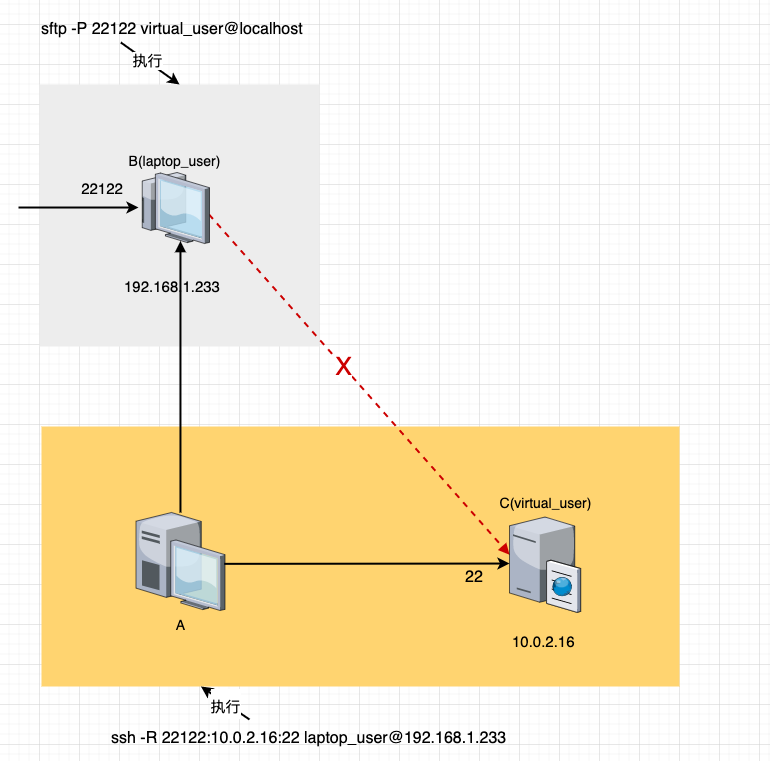

The diagram above was exported from draw.io. Its source (the exported page's mxGraphModel, read from the mxfile embedded in the PNG):
<mxGraphModel dx="862" dy="1896" grid="1" gridSize="10" guides="1" tooltips="1" connect="1" arrows="1" fold="1" page="1" pageScale="1.5" pageWidth="1169" pageHeight="826" background="none" math="0" shadow="0">
  <root>
    <mxCell id="ffLjD3epUnB91Jts2ymk-0" style=";html=1;" />
    <mxCell id="ffLjD3epUnB91Jts2ymk-1" style=";html=1;" parent="ffLjD3epUnB91Jts2ymk-0" />
    <mxCell id="ffLjD3epUnB91Jts2ymk-2" value="" style="whiteSpace=wrap;html=1;fillColor=#EDEDED;fontSize=14;strokeColor=none;verticalAlign=top;" vertex="1" parent="ffLjD3epUnB91Jts2ymk-1">
      <mxGeometry x="560" y="-60" width="280" height="262" as="geometry" />
    </mxCell>
    <mxCell id="ffLjD3epUnB91Jts2ymk-4" value="" style="whiteSpace=wrap;html=1;fillColor=#FFD470;gradientColor=none;fontSize=14;strokeColor=none;verticalAlign=top;" vertex="1" parent="ffLjD3epUnB91Jts2ymk-1">
      <mxGeometry x="562" y="282" width="638" height="260" as="geometry" />
    </mxCell>
    <mxCell id="ffLjD3epUnB91Jts2ymk-5" value="" style="edgeStyle=orthogonalEdgeStyle;rounded=0;orthogonalLoop=1;jettySize=auto;html=1;fontSize=25;fontColor=#CC0000;endArrow=block;endFill=1;strokeColor=#000000;strokeWidth=2;entryX=0.591;entryY=0.966;entryDx=0;entryDy=0;entryPerimeter=0;" edge="1" parent="ffLjD3epUnB91Jts2ymk-1" source="ffLjD3epUnB91Jts2ymk-6" target="ffLjD3epUnB91Jts2ymk-10">
      <mxGeometry relative="1" as="geometry">
        <mxPoint x="700.9999999999998" y="288.00000000000045" as="targetPoint" />
      </mxGeometry>
    </mxCell>
    <mxCell id="ffLjD3epUnB91Jts2ymk-6" value="A" style="verticalLabelPosition=bottom;aspect=fixed;html=1;verticalAlign=top;strokeColor=none;shape=mxgraph.citrix.desktop;fillColor=#66B2FF;gradientColor=#0066CC;fontSize=14;" vertex="1" parent="ffLjD3epUnB91Jts2ymk-1">
      <mxGeometry x="656.5" y="368" width="89" height="98" as="geometry" />
    </mxCell>
    <mxCell id="ffLjD3epUnB91Jts2ymk-7" style="edgeStyle=none;rounded=0;html=1;jettySize=auto;orthogonalLoop=1;fontSize=14;endArrow=block;endFill=1;strokeWidth=2;entryX=0;entryY=0.41;entryDx=0;entryDy=0;entryPerimeter=0;dashed=1;strokeColor=#CC0000;exitX=0.993;exitY=0.591;exitDx=0;exitDy=0;exitPerimeter=0;" edge="1" parent="ffLjD3epUnB91Jts2ymk-1" source="ffLjD3epUnB91Jts2ymk-10" target="ffLjD3epUnB91Jts2ymk-9">
      <mxGeometry relative="1" as="geometry">
        <mxPoint x="738.25" y="93.45562499999983" as="sourcePoint" />
        <mxPoint x="759" y="217.88271604938268" as="targetPoint" />
      </mxGeometry>
    </mxCell>
    <mxCell id="ffLjD3epUnB91Jts2ymk-8" value="&lt;font style=&quot;font-size: 25px&quot; color=&quot;#cc0000&quot;&gt;X&lt;/font&gt;" style="edgeLabel;html=1;align=center;verticalAlign=middle;resizable=0;points=[];fontSize=16;" vertex="1" connectable="0" parent="ffLjD3epUnB91Jts2ymk-7">
      <mxGeometry x="-0.1082" y="-3" relative="1" as="geometry">
        <mxPoint x="3" y="-2" as="offset" />
      </mxGeometry>
    </mxCell>
    <mxCell id="ffLjD3epUnB91Jts2ymk-9" value="C(virtual_user)" style="verticalLabelPosition=top;aspect=fixed;html=1;verticalAlign=bottom;strokeColor=none;shape=mxgraph.citrix.cache_server;fillColor=#66B2FF;gradientColor=#0066CC;fontSize=14;labelPosition=center;align=center;" vertex="1" parent="ffLjD3epUnB91Jts2ymk-1">
      <mxGeometry x="1030" y="370.25" width="71" height="97.5" as="geometry" />
    </mxCell>
    <mxCell id="ffLjD3epUnB91Jts2ymk-10" value="B(laptop_user)" style="verticalLabelPosition=top;aspect=fixed;html=1;verticalAlign=bottom;strokeColor=none;shape=mxgraph.citrix.thin_client;fillColor=#66B2FF;gradientColor=#0066CC;fontSize=14;labelPosition=center;align=center;" vertex="1" parent="ffLjD3epUnB91Jts2ymk-1">
      <mxGeometry x="659" y="28" width="71" height="71" as="geometry" />
    </mxCell>
    <mxCell id="ffLjD3epUnB91Jts2ymk-11" value="" style="endArrow=classic;html=1;rounded=0;fontSize=25;fontColor=#CC0000;strokeColor=#000000;strokeWidth=2;exitX=0.991;exitY=0.524;exitDx=0;exitDy=0;exitPerimeter=0;" edge="1" parent="ffLjD3epUnB91Jts2ymk-1" source="ffLjD3epUnB91Jts2ymk-6" target="ffLjD3epUnB91Jts2ymk-9">
      <mxGeometry width="50" height="50" relative="1" as="geometry">
        <mxPoint x="960" y="450" as="sourcePoint" />
        <mxPoint x="1010" y="400" as="targetPoint" />
      </mxGeometry>
    </mxCell>
    <mxCell id="ffLjD3epUnB91Jts2ymk-12" value="" style="endArrow=classic;html=1;rounded=0;fontSize=25;fontColor=#CC0000;strokeColor=#000000;strokeWidth=2;" edge="1" parent="ffLjD3epUnB91Jts2ymk-1">
      <mxGeometry width="50" height="50" relative="1" as="geometry">
        <mxPoint x="539" y="63.02000000000001" as="sourcePoint" />
        <mxPoint x="659" y="63.02000000000001" as="targetPoint" />
      </mxGeometry>
    </mxCell>
    <mxCell id="ffLjD3epUnB91Jts2ymk-13" value="22" style="text;html=1;strokeColor=none;fillColor=none;align=center;verticalAlign=middle;whiteSpace=wrap;rounded=0;fontSize=16;" vertex="1" parent="ffLjD3epUnB91Jts2ymk-1">
      <mxGeometry x="965" y="418" width="60" height="30" as="geometry" />
    </mxCell>
    <UserObject label="10.0.2.16" link="220.181.38.148" id="ffLjD3epUnB91Jts2ymk-14">
      <mxCell style="text;whiteSpace=wrap;html=1;fontSize=15;" vertex="1" parent="ffLjD3epUnB91Jts2ymk-1">
        <mxGeometry x="1031" y="482" width="130" height="30" as="geometry" />
      </mxCell>
    </UserObject>
    <UserObject label="192.168.1.233" link="119.23.130.213" id="ffLjD3epUnB91Jts2ymk-15">
      <mxCell style="text;whiteSpace=wrap;html=1;fontSize=15;" vertex="1" parent="ffLjD3epUnB91Jts2ymk-1">
        <mxGeometry x="643" y="127" width="130" height="30" as="geometry" />
      </mxCell>
    </UserObject>
    <mxCell id="ffLjD3epUnB91Jts2ymk-16" value="&lt;div style=&quot;text-align: left&quot;&gt;&lt;span style=&quot;font-size: 15px&quot;&gt;22122&lt;/span&gt;&lt;/div&gt;" style="text;html=1;strokeColor=none;fillColor=none;align=center;verticalAlign=middle;whiteSpace=wrap;rounded=0;" vertex="1" parent="ffLjD3epUnB91Jts2ymk-1">
      <mxGeometry x="593" y="29" width="60" height="30" as="geometry" />
    </mxCell>
    <mxCell id="ffLjD3epUnB91Jts2ymk-17" value="&lt;font style=&quot;line-height: 1.5&quot;&gt;&lt;span style=&quot;font-size: 16px&quot;&gt;ssh -R 22122:10.0.2.16:22 laptop_user@192.168.1.233&lt;/span&gt;&lt;br&gt;&lt;/font&gt;" style="text;whiteSpace=wrap;html=1;" vertex="1" parent="ffLjD3epUnB91Jts2ymk-1">
      <mxGeometry x="630" y="575" width="560" height="30" as="geometry" />
    </mxCell>
    <mxCell id="ffLjD3epUnB91Jts2ymk-18" value="&lt;font color=&quot;#000000&quot; style=&quot;font-size: 15px&quot;&gt;执行&lt;/font&gt;" style="endArrow=classic;html=1;rounded=0;fontSize=25;fontColor=#CC0000;strokeColor=#000000;strokeWidth=2;entryX=0.25;entryY=1;entryDx=0;entryDy=0;exitX=0.25;exitY=0;exitDx=0;exitDy=0;" edge="1" parent="ffLjD3epUnB91Jts2ymk-1" source="ffLjD3epUnB91Jts2ymk-17" target="ffLjD3epUnB91Jts2ymk-4">
      <mxGeometry width="50" height="50" relative="1" as="geometry">
        <mxPoint x="920" y="540" as="sourcePoint" />
        <mxPoint x="970" y="490" as="targetPoint" />
      </mxGeometry>
    </mxCell>
    <mxCell id="uAp3yzVidADU8jYUokBS-1" value="&lt;font style=&quot;line-height: 1.5&quot;&gt;&lt;span style=&quot;font-size: 16px&quot;&gt;sftp -P 22122 virtual_user@localhost&lt;/span&gt;&lt;br&gt;&lt;/font&gt;" style="text;whiteSpace=wrap;html=1;" vertex="1" parent="ffLjD3epUnB91Jts2ymk-1">
      <mxGeometry x="560" y="-134" width="720" height="30" as="geometry" />
    </mxCell>
    <mxCell id="uAp3yzVidADU8jYUokBS-2" value="" style="endArrow=classic;html=1;rounded=0;fontSize=15;fontColor=#000000;strokeColor=#000000;strokeWidth=2;exitX=0.113;exitY=1.067;exitDx=0;exitDy=0;entryX=0.5;entryY=0;entryDx=0;entryDy=0;exitPerimeter=0;" edge="1" parent="ffLjD3epUnB91Jts2ymk-1" source="uAp3yzVidADU8jYUokBS-1" target="ffLjD3epUnB91Jts2ymk-2">
      <mxGeometry width="50" height="50" relative="1" as="geometry">
        <mxPoint x="960" y="-30" as="sourcePoint" />
        <mxPoint x="1010" y="-80" as="targetPoint" />
      </mxGeometry>
    </mxCell>
    <mxCell id="uAp3yzVidADU8jYUokBS-3" value="执行" style="edgeLabel;html=1;align=center;verticalAlign=middle;resizable=0;points=[];fontSize=15;fontColor=#000000;" vertex="1" connectable="0" parent="uAp3yzVidADU8jYUokBS-2">
      <mxGeometry x="-0.2127" y="2" relative="1" as="geometry">
        <mxPoint x="2" y="3" as="offset" />
      </mxGeometry>
    </mxCell>
  </root>
</mxGraphModel>